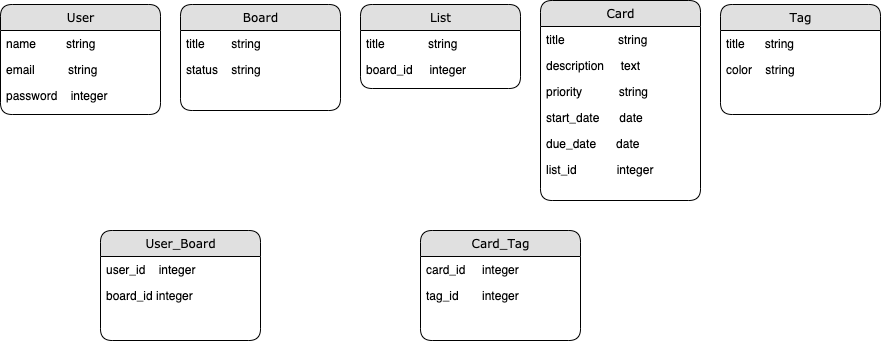

The diagram above was exported from draw.io. Its source (the exported page's mxGraphModel, read from the mxfile embedded in the PNG):
<mxGraphModel dx="899" dy="591" grid="1" gridSize="10" guides="1" tooltips="1" connect="1" arrows="1" fold="1" page="1" pageScale="1" pageWidth="1100" pageHeight="850" background="#ffffff" math="0" shadow="0">
  <root>
    <mxCell id="0" />
    <mxCell id="1" parent="0" />
    <mxCell id="21ea969265ad0168-6" value="User" style="swimlane;html=1;fontStyle=0;childLayout=stackLayout;horizontal=1;startSize=26;fillColor=#e0e0e0;horizontalStack=0;resizeParent=1;resizeLast=0;collapsible=1;marginBottom=0;swimlaneFillColor=#ffffff;align=center;rounded=1;shadow=0;comic=0;labelBackgroundColor=none;strokeWidth=1;fontFamily=Verdana;fontSize=12" parent="1" vertex="1">
      <mxGeometry x="40" y="84" width="160" height="110" as="geometry" />
    </mxCell>
    <mxCell id="21ea969265ad0168-7" value="name&amp;nbsp; &amp;nbsp; &amp;nbsp; &amp;nbsp; &amp;nbsp;string" style="text;html=1;strokeColor=none;fillColor=none;spacingLeft=4;spacingRight=4;whiteSpace=wrap;overflow=hidden;rotatable=0;points=[[0,0.5],[1,0.5]];portConstraint=eastwest;" parent="21ea969265ad0168-6" vertex="1">
      <mxGeometry y="26" width="160" height="26" as="geometry" />
    </mxCell>
    <mxCell id="21ea969265ad0168-8" value="email&amp;nbsp; &amp;nbsp; &amp;nbsp; &amp;nbsp; &amp;nbsp; string" style="text;html=1;strokeColor=none;fillColor=none;spacingLeft=4;spacingRight=4;whiteSpace=wrap;overflow=hidden;rotatable=0;points=[[0,0.5],[1,0.5]];portConstraint=eastwest;" parent="21ea969265ad0168-6" vertex="1">
      <mxGeometry y="52" width="160" height="26" as="geometry" />
    </mxCell>
    <mxCell id="Vm6xZarSFMGgVJTK7MAd-1" value="password&amp;nbsp; &amp;nbsp; integer" style="text;html=1;strokeColor=none;fillColor=none;spacingLeft=4;spacingRight=4;whiteSpace=wrap;overflow=hidden;rotatable=0;points=[[0,0.5],[1,0.5]];portConstraint=eastwest;" parent="21ea969265ad0168-6" vertex="1">
      <mxGeometry y="78" width="160" height="26" as="geometry" />
    </mxCell>
    <mxCell id="21ea969265ad0168-10" value="Board" style="swimlane;html=1;fontStyle=0;childLayout=stackLayout;horizontal=1;startSize=26;fillColor=#e0e0e0;horizontalStack=0;resizeParent=1;resizeLast=0;collapsible=1;marginBottom=0;swimlaneFillColor=#ffffff;align=center;rounded=1;shadow=0;comic=0;labelBackgroundColor=none;strokeWidth=1;fontFamily=Verdana;fontSize=12" parent="1" vertex="1">
      <mxGeometry x="220" y="84" width="160" height="106" as="geometry" />
    </mxCell>
    <mxCell id="21ea969265ad0168-11" value="title&amp;nbsp; &amp;nbsp; &amp;nbsp; &amp;nbsp; string" style="text;html=1;strokeColor=none;fillColor=none;spacingLeft=4;spacingRight=4;whiteSpace=wrap;overflow=hidden;rotatable=0;points=[[0,0.5],[1,0.5]];portConstraint=eastwest;" parent="21ea969265ad0168-10" vertex="1">
      <mxGeometry y="26" width="160" height="26" as="geometry" />
    </mxCell>
    <mxCell id="21ea969265ad0168-12" value="status&amp;nbsp; &amp;nbsp; string" style="text;html=1;strokeColor=none;fillColor=none;spacingLeft=4;spacingRight=4;whiteSpace=wrap;overflow=hidden;rotatable=0;points=[[0,0.5],[1,0.5]];portConstraint=eastwest;" parent="21ea969265ad0168-10" vertex="1">
      <mxGeometry y="52" width="160" height="26" as="geometry" />
    </mxCell>
    <mxCell id="21ea969265ad0168-14" value="User_Board" style="swimlane;html=1;fontStyle=0;childLayout=stackLayout;horizontal=1;startSize=26;fillColor=#e0e0e0;horizontalStack=0;resizeParent=1;resizeLast=0;collapsible=1;marginBottom=0;swimlaneFillColor=#ffffff;align=center;rounded=1;shadow=0;comic=0;labelBackgroundColor=none;strokeWidth=1;fontFamily=Verdana;fontSize=12" parent="1" vertex="1">
      <mxGeometry x="140" y="310" width="160" height="110" as="geometry" />
    </mxCell>
    <mxCell id="21ea969265ad0168-15" value="user_id&amp;nbsp; &amp;nbsp; integer" style="text;html=1;strokeColor=none;fillColor=none;spacingLeft=4;spacingRight=4;whiteSpace=wrap;overflow=hidden;rotatable=0;points=[[0,0.5],[1,0.5]];portConstraint=eastwest;" parent="21ea969265ad0168-14" vertex="1">
      <mxGeometry y="26" width="160" height="26" as="geometry" />
    </mxCell>
    <mxCell id="21ea969265ad0168-16" value="board_id integer" style="text;html=1;strokeColor=none;fillColor=none;spacingLeft=4;spacingRight=4;whiteSpace=wrap;overflow=hidden;rotatable=0;points=[[0,0.5],[1,0.5]];portConstraint=eastwest;" parent="21ea969265ad0168-14" vertex="1">
      <mxGeometry y="52" width="160" height="26" as="geometry" />
    </mxCell>
    <mxCell id="21ea969265ad0168-18" value="Card" style="swimlane;html=1;fontStyle=0;childLayout=stackLayout;horizontal=1;startSize=26;fillColor=#e0e0e0;horizontalStack=0;resizeParent=1;resizeLast=0;collapsible=1;marginBottom=0;swimlaneFillColor=#ffffff;align=center;rounded=1;shadow=0;comic=0;labelBackgroundColor=none;strokeWidth=1;fontFamily=Verdana;fontSize=12" parent="1" vertex="1">
      <mxGeometry x="580" y="80" width="160" height="200" as="geometry" />
    </mxCell>
    <mxCell id="21ea969265ad0168-19" value="title&amp;nbsp; &amp;nbsp; &amp;nbsp; &amp;nbsp; &amp;nbsp; &amp;nbsp; &amp;nbsp; &amp;nbsp; string" style="text;html=1;strokeColor=none;fillColor=none;spacingLeft=4;spacingRight=4;whiteSpace=wrap;overflow=hidden;rotatable=0;points=[[0,0.5],[1,0.5]];portConstraint=eastwest;" parent="21ea969265ad0168-18" vertex="1">
      <mxGeometry y="26" width="160" height="26" as="geometry" />
    </mxCell>
    <mxCell id="21ea969265ad0168-20" value="description&amp;nbsp; &amp;nbsp; &amp;nbsp;text" style="text;html=1;strokeColor=none;fillColor=none;spacingLeft=4;spacingRight=4;whiteSpace=wrap;overflow=hidden;rotatable=0;points=[[0,0.5],[1,0.5]];portConstraint=eastwest;" parent="21ea969265ad0168-18" vertex="1">
      <mxGeometry y="52" width="160" height="26" as="geometry" />
    </mxCell>
    <mxCell id="21ea969265ad0168-51" value="priority&amp;nbsp; &amp;nbsp; &amp;nbsp; &amp;nbsp; &amp;nbsp; &amp;nbsp;string" style="text;html=1;strokeColor=none;fillColor=none;spacingLeft=4;spacingRight=4;whiteSpace=wrap;overflow=hidden;rotatable=0;points=[[0,0.5],[1,0.5]];portConstraint=eastwest;" parent="21ea969265ad0168-18" vertex="1">
      <mxGeometry y="78" width="160" height="26" as="geometry" />
    </mxCell>
    <mxCell id="21ea969265ad0168-21" value="start_date&amp;nbsp; &amp;nbsp; &amp;nbsp; date" style="text;html=1;strokeColor=none;fillColor=none;spacingLeft=4;spacingRight=4;whiteSpace=wrap;overflow=hidden;rotatable=0;points=[[0,0.5],[1,0.5]];portConstraint=eastwest;" parent="21ea969265ad0168-18" vertex="1">
      <mxGeometry y="104" width="160" height="26" as="geometry" />
    </mxCell>
    <mxCell id="Vm6xZarSFMGgVJTK7MAd-3" value="due_date&amp;nbsp; &amp;nbsp; &amp;nbsp; date" style="text;html=1;strokeColor=none;fillColor=none;spacingLeft=4;spacingRight=4;whiteSpace=wrap;overflow=hidden;rotatable=0;points=[[0,0.5],[1,0.5]];portConstraint=eastwest;" parent="21ea969265ad0168-18" vertex="1">
      <mxGeometry y="130" width="160" height="26" as="geometry" />
    </mxCell>
    <mxCell id="Vm6xZarSFMGgVJTK7MAd-4" value="list_id&amp;nbsp; &amp;nbsp; &amp;nbsp; &amp;nbsp; &amp;nbsp; &amp;nbsp; integer" style="text;html=1;strokeColor=none;fillColor=none;spacingLeft=4;spacingRight=4;whiteSpace=wrap;overflow=hidden;rotatable=0;points=[[0,0.5],[1,0.5]];portConstraint=eastwest;" parent="21ea969265ad0168-18" vertex="1">
      <mxGeometry y="156" width="160" height="26" as="geometry" />
    </mxCell>
    <mxCell id="21ea969265ad0168-22" value="List" style="swimlane;html=1;fontStyle=0;childLayout=stackLayout;horizontal=1;startSize=26;fillColor=#e0e0e0;horizontalStack=0;resizeParent=1;resizeLast=0;collapsible=1;marginBottom=0;swimlaneFillColor=#ffffff;align=center;rounded=1;shadow=0;comic=0;labelBackgroundColor=none;strokeWidth=1;fontFamily=Verdana;fontSize=12" parent="1" vertex="1">
      <mxGeometry x="400" y="84" width="160" height="84" as="geometry" />
    </mxCell>
    <mxCell id="21ea969265ad0168-23" value="title&amp;nbsp; &amp;nbsp; &amp;nbsp; &amp;nbsp; &amp;nbsp; &amp;nbsp; &amp;nbsp;string" style="text;html=1;strokeColor=none;fillColor=none;spacingLeft=4;spacingRight=4;whiteSpace=wrap;overflow=hidden;rotatable=0;points=[[0,0.5],[1,0.5]];portConstraint=eastwest;" parent="21ea969265ad0168-22" vertex="1">
      <mxGeometry y="26" width="160" height="26" as="geometry" />
    </mxCell>
    <mxCell id="21ea969265ad0168-24" value="board_id&amp;nbsp; &amp;nbsp; &amp;nbsp;integer" style="text;html=1;strokeColor=none;fillColor=none;spacingLeft=4;spacingRight=4;whiteSpace=wrap;overflow=hidden;rotatable=0;points=[[0,0.5],[1,0.5]];portConstraint=eastwest;" parent="21ea969265ad0168-22" vertex="1">
      <mxGeometry y="52" width="160" height="26" as="geometry" />
    </mxCell>
    <mxCell id="21ea969265ad0168-26" value="Card_Tag" style="swimlane;html=1;fontStyle=0;childLayout=stackLayout;horizontal=1;startSize=26;fillColor=#e0e0e0;horizontalStack=0;resizeParent=1;resizeLast=0;collapsible=1;marginBottom=0;swimlaneFillColor=#ffffff;align=center;rounded=1;shadow=0;comic=0;labelBackgroundColor=none;strokeWidth=1;fontFamily=Verdana;fontSize=12" parent="1" vertex="1">
      <mxGeometry x="460" y="310" width="160" height="110" as="geometry" />
    </mxCell>
    <mxCell id="21ea969265ad0168-27" value="card_id&amp;nbsp; &amp;nbsp; &amp;nbsp;integer" style="text;html=1;strokeColor=none;fillColor=none;spacingLeft=4;spacingRight=4;whiteSpace=wrap;overflow=hidden;rotatable=0;points=[[0,0.5],[1,0.5]];portConstraint=eastwest;" parent="21ea969265ad0168-26" vertex="1">
      <mxGeometry y="26" width="160" height="26" as="geometry" />
    </mxCell>
    <mxCell id="21ea969265ad0168-28" value="tag_id&amp;nbsp; &amp;nbsp; &amp;nbsp; &amp;nbsp;integer" style="text;html=1;strokeColor=none;fillColor=none;spacingLeft=4;spacingRight=4;whiteSpace=wrap;overflow=hidden;rotatable=0;points=[[0,0.5],[1,0.5]];portConstraint=eastwest;" parent="21ea969265ad0168-26" vertex="1">
      <mxGeometry y="52" width="160" height="26" as="geometry" />
    </mxCell>
    <mxCell id="Vm6xZarSFMGgVJTK7MAd-5" value="Tag" style="swimlane;html=1;fontStyle=0;childLayout=stackLayout;horizontal=1;startSize=26;fillColor=#e0e0e0;horizontalStack=0;resizeParent=1;resizeLast=0;collapsible=1;marginBottom=0;swimlaneFillColor=#ffffff;align=center;rounded=1;shadow=0;comic=0;labelBackgroundColor=none;strokeWidth=1;fontFamily=Verdana;fontSize=12" parent="1" vertex="1">
      <mxGeometry x="760" y="84" width="160" height="110" as="geometry" />
    </mxCell>
    <mxCell id="Vm6xZarSFMGgVJTK7MAd-6" value="title&amp;nbsp; &amp;nbsp; &amp;nbsp; string" style="text;html=1;strokeColor=none;fillColor=none;spacingLeft=4;spacingRight=4;whiteSpace=wrap;overflow=hidden;rotatable=0;points=[[0,0.5],[1,0.5]];portConstraint=eastwest;" parent="Vm6xZarSFMGgVJTK7MAd-5" vertex="1">
      <mxGeometry y="26" width="160" height="26" as="geometry" />
    </mxCell>
    <mxCell id="Vm6xZarSFMGgVJTK7MAd-7" value="color&amp;nbsp; &amp;nbsp; string" style="text;html=1;strokeColor=none;fillColor=none;spacingLeft=4;spacingRight=4;whiteSpace=wrap;overflow=hidden;rotatable=0;points=[[0,0.5],[1,0.5]];portConstraint=eastwest;" parent="Vm6xZarSFMGgVJTK7MAd-5" vertex="1">
      <mxGeometry y="52" width="160" height="26" as="geometry" />
    </mxCell>
  </root>
</mxGraphModel>